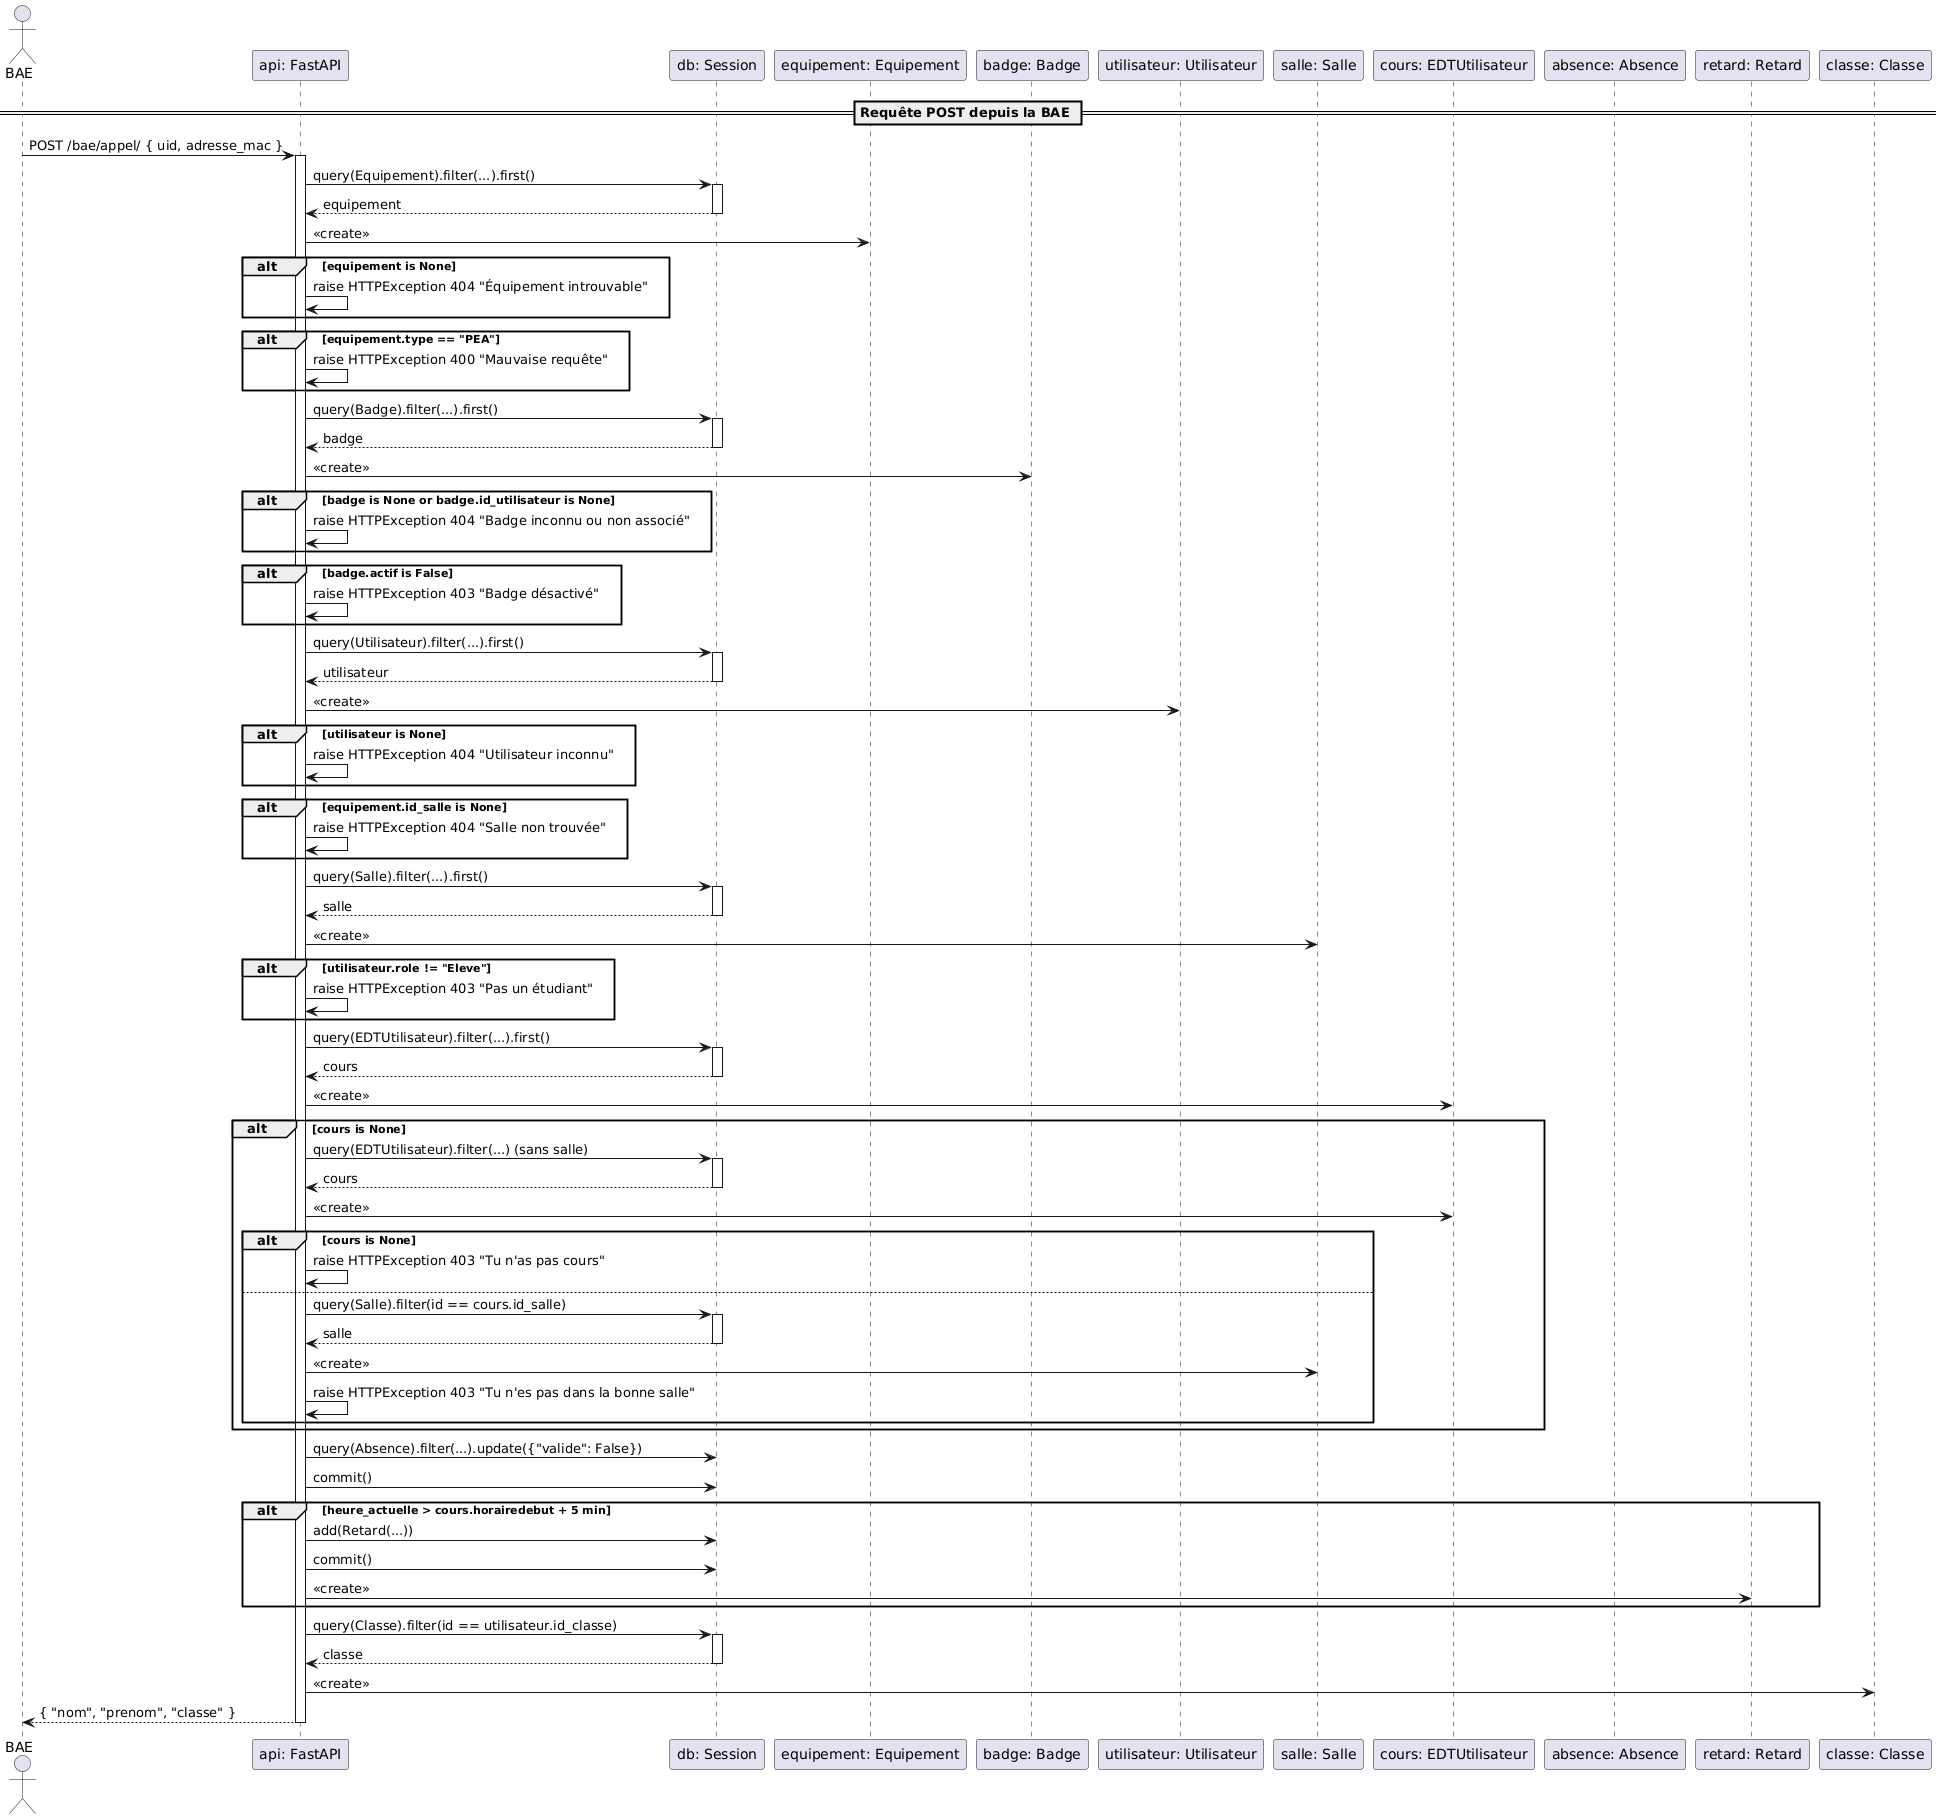

The diagram above was rendered by PlantUML. Its source (embedded in the PNG):
@startuml
actor BAE
participant "api: FastAPI" as api
participant "db: Session"
participant "equipement: Equipement"
participant "badge: Badge"
participant "utilisateur: Utilisateur"
participant "salle: Salle"
participant "cours: EDTUtilisateur"
participant "absence: Absence"
participant "retard: Retard"
participant "classe: Classe"

== Requête POST depuis la BAE ==
BAE -> api : POST /bae/appel/ { uid, adresse_mac }
activate api

api -> "db: Session" : query(Equipement).filter(...).first()
activate "db: Session"
"db: Session" --> api : equipement
deactivate "db: Session"
api -> "equipement: Equipement" : <<create>>

alt equipement is None
    api -> api : raise HTTPException 404 "Équipement introuvable"
end

alt equipement.type == "PEA"
    api -> api : raise HTTPException 400 "Mauvaise requête"
end

api -> "db: Session" : query(Badge).filter(...).first()
activate "db: Session"
"db: Session" --> api : badge
deactivate "db: Session"
api -> "badge: Badge" : <<create>>

alt badge is None or badge.id_utilisateur is None
    api -> api : raise HTTPException 404 "Badge inconnu ou non associé"
end

alt badge.actif is False
    api -> api : raise HTTPException 403 "Badge désactivé"
end

api -> "db: Session" : query(Utilisateur).filter(...).first()
activate "db: Session"
"db: Session" --> api : utilisateur
deactivate "db: Session"
api -> "utilisateur: Utilisateur" : <<create>>

alt utilisateur is None
    api -> api : raise HTTPException 404 "Utilisateur inconnu"
end

alt equipement.id_salle is None
    api -> api : raise HTTPException 404 "Salle non trouvée"
end

api -> "db: Session" : query(Salle).filter(...).first()
activate "db: Session"
"db: Session" --> api : salle
deactivate "db: Session"
api -> "salle: Salle" : <<create>>

alt utilisateur.role != "Eleve"
    api -> api : raise HTTPException 403 "Pas un étudiant"
end

api -> "db: Session" : query(EDTUtilisateur).filter(...).first()
activate "db: Session"
"db: Session" --> api : cours
deactivate "db: Session"
api -> "cours: EDTUtilisateur" : <<create>>

alt cours is None
    api -> "db: Session" : query(EDTUtilisateur).filter(...) (sans salle)
    activate "db: Session"
    "db: Session" --> api : cours
    deactivate "db: Session"
    api -> "cours: EDTUtilisateur" : <<create>>

    alt cours is None
        api -> api : raise HTTPException 403 "Tu n'as pas cours"
    else
        api -> "db: Session" : query(Salle).filter(id == cours.id_salle)
        activate "db: Session"
        "db: Session" --> api : salle
        deactivate "db: Session"
        api -> "salle: Salle" : <<create>>
        api -> api : raise HTTPException 403 "Tu n'es pas dans la bonne salle"
    end
end

api -> "db: Session" : query(Absence).filter(...).update({"valide": False})
api -> "db: Session" : commit()

alt heure_actuelle > cours.horairedebut + 5 min
    api -> "db: Session" : add(Retard(...))
    api -> "db: Session" : commit()
    api -> "retard: Retard" : <<create>>
end

api -> "db: Session" : query(Classe).filter(id == utilisateur.id_classe)
activate "db: Session"
"db: Session" --> api : classe
deactivate "db: Session"
api -> "classe: Classe" : <<create>>

api --> BAE : { "nom", "prenom", "classe" }
deactivate api
@enduml